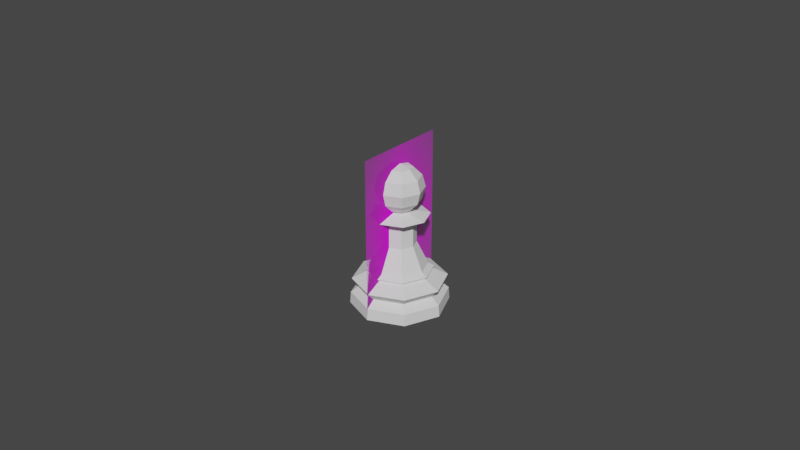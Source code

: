 # Source: pawnChessPiece.blend  (saved by Blender 2.80.75; exported with 4.5.12 LTS)
import bpy
from mathutils import Matrix  # noqa: F401  (used for matrix-valued properties, if any)

bpy.ops.wm.read_factory_settings(use_empty=True)
scene = bpy.context.scene
scene.name = 'Scene'

# ---- collections
col_collection = bpy.data.collections.new('Collection'); scene.collection.children.link(col_collection)

# ---- images (referenced by path relative to the original .blend; pixels are not part of the script)
import os
ASSET_DIR = os.environ.get("B2B_ASSET_DIR", "")  # directory of the original .blend (textures are referenced by path, not embedded)
HERE = os.path.dirname(os.path.abspath(__file__))  # packed textures are extracted next to this script under _unpacked/

def load_image(name, relpath, width, height, colorspace="sRGB"):
    """Load a texture the original file referenced (path relative to the .blend, or extracted next to this script)."""
    p = next((c for c in (os.path.join(HERE, relpath), os.path.join(ASSET_DIR, relpath)) if relpath and os.path.exists(c)), "")
    if p:
        img = bpy.data.images.load(p, check_existing=True)
        img.name = name
    else:  # same state as the original file: an image datablock whose file is absent (Cycles renders it pink)
        img = bpy.data.images.new(name, width, height)
        img.source = "FILE"
        img.filepath = "//" + (relpath or name)
    img.colorspace_settings.name = colorspace
    return img
img_pawnreference_jpg = load_image('pawnReference.jpg', 'ChessSet/ReferenceMaterial/pawnReference.jpg', 1024, 1024, 'sRGB')

# ---- materials (node trees are filled in below, after node groups)
mat_pawnreference = bpy.data.materials.new('pawnReference')
mat_pawnreference.use_transparent_shadow = False

# ---- material node trees
mat_pawnreference.use_nodes = True; mat_pawnreference.node_tree.nodes.clear()
_N = mat_pawnreference.node_tree.nodes; _L = mat_pawnreference.node_tree.links
n0 = _N.new('ShaderNodeOutputMaterial'); n0.name = 'Material Output'; n0.location = (300, 300)
n1 = _N.new('ShaderNodeTexImage'); n1.name = 'Image Texture'; n1.location = (-400, 60)
n1.image = img_pawnreference_jpg
n1.extension = 'CLIP'
n2 = _N.new('ShaderNodeBsdfDiffuse'); n2.name = 'Diffuse BSDF'; n2.location = (-200, 60)
n3 = _N.new('ShaderNodeBsdfTransparent'); n3.name = 'Transparent BSDF'; n3.location = (-200, 240)
n4 = _N.new('ShaderNodeMixShader'); n4.name = 'Mix Shader'; n4.location = (0, 300)
_L.new(n1.outputs[0], n2.inputs[0])
_L.new(n1.outputs[1], n4.inputs[0])
_L.new(n3.outputs[0], n4.inputs[1])
_L.new(n2.outputs[0], n4.inputs[2])
_L.new(n4.outputs[0], n0.inputs[0])
n0.is_active_output = True

# ---- world
world_world = bpy.data.worlds.new('World'); scene.world = world_world
world_world.use_nodes = True; world_world.node_tree.nodes.clear()
_N = world_world.node_tree.nodes; _L = world_world.node_tree.links
n0 = _N.new('ShaderNodeOutputWorld'); n0.name = 'World Output'; n0.location = (300, 300)
n1 = _N.new('ShaderNodeBackground'); n1.name = 'Background'; n1.location = (10, 300)
n1.inputs[0].default_value = (0.05088, 0.05088, 0.05088, 1.0)
_L.new(n1.outputs[0], n0.inputs[0])
n0.is_active_output = True
world_world.color = (0.05088, 0.05088, 0.05088)
world_world.use_sun_shadow = False
world_world.sun_shadow_jitter_overblur = 0.0

# ---- meshes
me_pawnreference = bpy.data.meshes.new('pawnReference')
me_pawnreference.from_pydata([(-0.015, 0.0, -1.11e-09), (0.015, 0.0, -1.11e-09), (-0.015, 0.05077, -1.11e-09), (0.015, 0.05077, -1.11e-09)], [], [(0, 1, 3, 2)])
_uv = me_pawnreference.uv_layers.new(name='UVMap')
_uv.uv.foreach_set('vector', [0.0, 0.0, 1.0, 0.0, 1.0, 1.0, 0.0, 1.0])
me_pawnreference.materials.append(mat_pawnreference)
me_pawnreference.use_remesh_preserve_volume = False
me_pawnreference.use_remesh_preserve_attributes = False
me_pawnreference.use_mirror_vertex_groups = False
me_pawnreference.update()
me_cylinder = bpy.data.meshes.new('Cylinder')
me_cylinder.from_pydata([(6.291e-08, 0.5652, -2.0), (0.3996, 0.3996, -2.0), (0.5652, -7.436e-08, -2.0), (0.3996, -0.3996, -2.0), (-1.212e-07, -0.5652, -2.0), (-0.3996, -0.3996, -2.0), (-0.5652, 4.287e-07, -2.0), (-0.3996, 0.3996, -2.0), (0.443, 0.443, -1.736), (0.6264, -9.266e-08, -1.736), (0.443, -0.443, -1.736), (-1.449e-07, -0.6264, -1.736), (-0.443, -0.443, -1.736), (-0.6264, 4.649e-07, -1.736), (-0.443, 0.443, -1.736), (5.92e-08, 0.6264, -1.736), (4.491e-08, 0.964, -1.322), (0.6816, 0.6816, -1.322), (0.964, -1.736e-07, -1.322), (0.6816, -0.6816, -1.322), (-2.695e-07, -0.964, -1.322), (-0.6816, -0.6816, -1.322), (-0.964, 6.843e-07, -1.322), (-0.6816, 0.6816, -1.322), (5.494e-08, 0.8101, -0.9141), (0.5728, 0.5728, -0.9141), (0.8101, -1.304e-07, -0.9141), (0.5728, -0.5728, -0.9141), (-2.09e-07, -0.8101, -0.9141), (-0.5728, -0.5728, -0.9141), (-0.8101, 5.907e-07, -0.9141), (-0.5728, 0.5728, -0.9141), (-4.984e-08, 1.005, -1.192e-07), (0.7105, 0.7105, -1.192e-07), (1.005, -2.29e-07, -1.192e-07), (0.7105, -0.7105, -1.192e-07), (-2.808e-07, -1.005, -1.192e-07), (-0.7105, -0.7105, -1.192e-07), (-1.005, 6.058e-07, -1.192e-07), (-0.7105, 0.7105, -1.192e-07), (2.571e-08, 0.987, -0.5792), (0.6979, 0.6979, -0.5792), (0.987, -1.808e-07, -0.5792), (0.6979, -0.6979, -0.5792), (-2.959e-07, -0.987, -0.5792), (-0.6979, -0.6979, -0.5792), (-0.987, 6.977e-07, -0.5792), (-0.6979, 0.6979, -0.5792), (6.192e-08, 0.6863, -1.838), (0.4853, 0.4853, -1.838), (0.6863, -1.051e-07, -1.838), (0.4853, -0.4853, -1.838), (-1.617e-07, -0.6863, -1.838), (-0.4853, -0.4853, -1.838), (-0.6863, 5.058e-07, -1.838), (-0.4853, 0.4853, -1.838), (5.942e-08, 0.3311, -3.197), (0.2341, 0.2341, -3.197), (0.3311, -2.105e-08, -3.197), (0.2341, -0.2341, -3.197), (-4.846e-08, -0.3311, -3.197), (-0.2341, -0.2341, -3.197), (-0.3311, 2.736e-07, -3.197), (-0.2341, 0.2341, -3.197), (5.942e-08, 0.3311, -4.429), (0.2341, 0.2341, -4.429), (0.3311, -2.105e-08, -4.429), (0.2341, -0.2341, -4.429), (-4.846e-08, -0.3311, -4.429), (-0.2341, -0.2341, -4.429), (-0.3311, 2.736e-07, -4.429), (-0.2341, 0.2341, -4.429), (5.851e-08, 0.6005, -4.665), (0.4246, 0.4246, -4.665), (0.6005, -8.398e-08, -4.665), (0.4246, -0.4246, -4.665), (-1.371e-07, -0.6005, -4.665), (-0.4246, -0.4246, -4.665), (-0.6005, 4.505e-07, -4.665), (-0.4246, 0.4246, -4.665), (5.826e-08, 0.1064, -4.952), (0.07523, 0.07523, -4.952), (0.1064, 2.983e-08, -4.952), (0.07523, -0.07523, -4.952), (2.36e-08, -0.1064, -4.952), (-0.07523, -0.07523, -4.952), (-0.1064, 1.245e-07, -4.952), (-0.07523, 0.07523, -4.952), (-1.574e-06, -1.193e-05, -4.878), (3.653e-08, -0.2479, -5.006), (-0.1757, -0.1753, -7.074), (-0.3043, -0.3036, -6.637), (-0.3513, -0.3506, -6.04), (-0.3043, -0.3036, -5.443), (-0.1757, -0.1753, -5.006), (-0.2484, -3.573e-07, -7.074), (-0.4303, -3.688e-07, -6.637), (-0.4969, -3.458e-07, -6.04), (-0.4303, -3.688e-07, -5.443), (-0.2484, -3.573e-07, -5.006), (-0.1757, 0.1753, -7.074), (-0.3043, 0.3036, -6.637), (-0.3513, 0.3506, -6.04), (-0.3043, 0.3036, -5.443), (-0.1757, 0.1753, -5.006), (4.33e-08, 0.2479, -7.074), (2.017e-08, 0.4294, -6.637), (2.017e-08, 0.4958, -6.04), (2.017e-08, 0.4294, -5.443), (3.173e-08, 0.2479, -5.006), (0.1757, 0.1753, -7.074), (0.3043, 0.3036, -6.637), (0.3513, 0.3506, -6.04), (0.3043, 0.3036, -5.443), (0.1757, 0.1753, -5.006), (0.2484, -3.458e-07, -7.074), (0.4303, -3.227e-07, -6.637), (0.4969, -3.227e-07, -6.04), (0.4303, -3.227e-07, -5.443), (0.2484, -3.573e-07, -5.006), (0.1757, -0.1753, -7.074), (0.3043, -0.3036, -6.637), (0.3513, -0.3506, -6.04), (0.3043, -0.3036, -5.443), (0.1757, -0.1753, -5.006), (3.653e-08, -2.776e-07, -7.233), (4.33e-08, -0.2479, -7.074), (6.644e-08, -0.4294, -6.637), (8.958e-08, -0.4958, -6.04), (6.644e-08, -0.4294, -5.443)], [], [(33, 34, 42, 41), (34, 35, 43, 42), (35, 36, 44, 43), (36, 37, 45, 44), (37, 38, 46, 45), (38, 39, 47, 46), (39, 32, 40, 47), (25, 24, 40, 41), (18, 17, 25, 26), (4, 5, 61, 60), (19, 18, 26, 27), (23, 22, 30, 31), (22, 21, 29, 30), (21, 20, 28, 29), (20, 19, 27, 28), (50, 49, 8, 9), (51, 50, 9, 10), (52, 51, 10, 11), (53, 52, 11, 12), (54, 53, 12, 13), (55, 54, 13, 14), (55, 48, 0, 7), (32, 33, 41, 40), (8, 17, 18, 9), (48, 15, 8, 49), (16, 15, 14, 23), (13, 22, 23, 14), (12, 21, 22, 13), (11, 20, 21, 12), (10, 19, 20, 11), (9, 18, 19, 10), (26, 25, 41, 42), (24, 31, 47, 40), (31, 30, 46, 47), (30, 29, 45, 46), (29, 28, 44, 45), (28, 27, 43, 44), (27, 26, 42, 43), (32, 39, 38, 37, 36, 35, 34, 33), (15, 16, 17, 8), (17, 16, 24, 25), (16, 23, 31, 24), (0, 48, 49, 1), (14, 15, 48, 55), (7, 6, 54, 55), (6, 5, 53, 54), (5, 4, 52, 53), (4, 3, 51, 52), (3, 2, 50, 51), (2, 1, 49, 50), (62, 63, 71, 70), (2, 3, 59, 58), (0, 1, 57, 56), (7, 0, 56, 63), (5, 6, 62, 61), (3, 4, 60, 59), (1, 2, 58, 57), (6, 7, 63, 62), (71, 64, 72, 79), (60, 61, 69, 68), (58, 59, 67, 66), (56, 57, 65, 64), (63, 56, 64, 71), (61, 62, 70, 69), (59, 60, 68, 67), (57, 58, 66, 65), (74, 75, 83, 82), (69, 70, 78, 77), (67, 68, 76, 75), (65, 66, 74, 73), (70, 71, 79, 78), (68, 69, 77, 76), (66, 67, 75, 74), (64, 65, 73, 72), (72, 73, 81, 80), (79, 72, 80, 87), (77, 78, 86, 85), (75, 76, 84, 83), (73, 74, 82, 81), (78, 79, 87, 86), (76, 77, 85, 84), (89, 129, 93, 94), (128, 127, 91, 92), (126, 125, 90), (81, 114, 109, 80), (129, 128, 92, 93), (127, 126, 90, 91), (92, 91, 96, 97), (90, 125, 95), (82, 119, 114, 81), (93, 92, 97, 98), (91, 90, 95, 96), (94, 93, 98, 99), (95, 125, 100), (83, 124, 119, 82), (98, 97, 102, 103), (96, 95, 100, 101), (99, 98, 103, 104), (97, 96, 101, 102), (84, 89, 124, 83), (103, 102, 107, 108), (101, 100, 105, 106), (104, 103, 108, 109), (102, 101, 106, 107), (100, 125, 105), (85, 94, 89, 84), (108, 107, 112, 113), (106, 105, 110, 111), (109, 108, 113, 114), (107, 106, 111, 112), (105, 125, 110), (86, 99, 94, 85), (113, 112, 117, 118), (111, 110, 115, 116), (114, 113, 118, 119), (112, 111, 116, 117), (110, 125, 115), (118, 117, 122, 123), (116, 115, 120, 121), (119, 118, 123, 124), (117, 116, 121, 122), (115, 125, 120), (87, 104, 99, 86), (121, 120, 126, 127), (124, 123, 129, 89), (122, 121, 127, 128), (120, 125, 126), (80, 109, 104, 87), (123, 122, 128, 129)])
_k = {(0, 1): 1.0, (1, 2): 1.0, (2, 3): 1.0, (3, 4): 1.0, (4, 5): 1.0, (5, 6): 1.0, (6, 7): 1.0, (0, 7): 1.0, (8, 15): 0.24706, (8, 9): 0.24706, (9, 10): 0.24706, (10, 11): 0.24706, (11, 12): 0.24706, (12, 13): 0.24706, (13, 14): 0.24706, (14, 15): 0.24706, (24, 31): 0.69804, (30, 31): 0.69804, (29, 30): 0.69804, (28, 29): 0.69804, (27, 28): 0.69804, (26, 27): 0.69804, (25, 26): 0.69804, (24, 25): 0.69804, (32, 33): 0.96863, (33, 34): 0.96863, (34, 35): 0.96863, (35, 36): 0.96863, (36, 37): 0.96863, (37, 38): 0.96863, (38, 39): 0.96863, (32, 39): 0.96863, (56, 57): 1.0, (57, 58): 1.0, (58, 59): 1.0, (59, 60): 1.0, (60, 61): 1.0, (61, 62): 1.0, (62, 63): 1.0, (56, 63): 1.0, (64, 65): 1.0, (65, 66): 1.0, (66, 67): 1.0, (67, 68): 1.0, (68, 69): 1.0, (69, 70): 1.0, (70, 71): 1.0, (64, 71): 1.0, (72, 73): 1.0, (73, 74): 1.0, (74, 75): 1.0, (75, 76): 1.0, (76, 77): 1.0, (77, 78): 1.0, (78, 79): 1.0, (72, 79): 1.0, (80, 81): 1.0, (81, 82): 1.0, (82, 83): 1.0, (83, 84): 1.0, (84, 85): 1.0, (85, 86): 1.0, (86, 87): 1.0, (80, 87): 1.0}
me_cylinder.attributes.new('crease_edge', 'FLOAT', 'EDGE').data.foreach_set('value', [_k.get((min(e.vertices), max(e.vertices)), 0.0) for e in me_cylinder.edges])
_uv = me_cylinder.uv_layers.new(name='UVMap')
_uv.uv.foreach_set('vector', [0.4054, 0.4054, 0.4698, 0.25, 0.75, 0.9092, 0.875, 0.9092, 0.4698, 0.25, 0.4054, 0.09459, 0.625, 0.9092, 0.75, 0.9092, 0.4054, 0.09459, 0.25, 0.03022, 0.5, 0.9092, 0.625, 0.9092, 0.25, 0.03022, 0.09459, 0.09459, 0.375, 0.9092, 0.5, 0.9092, 0.09459, 0.09459, 0.03022, 0.25, 0.25, 0.9092, 0.375, 0.9092, 0.03022, 0.25, 0.09459, 0.4054, 0.125, 0.9092, 0.25, 0.9092, 0.09459, 0.4054, 0.25, 0.4698, 0.0, 0.9092, 0.125, 0.9092, 0.875, 0.7891, 0.9999, 0.7891, 1.0, 0.9092, 0.875, 0.9092, 0.75, 0.6678, 0.875, 0.6678, 0.875, 0.7891, 0.75, 0.7891, 0.5, 0.5, 0.375, 0.5, 0.375, 0.5, 0.5, 0.5, 0.625, 0.6678, 0.75, 0.6678, 0.75, 0.7891, 0.625, 0.7891, 0.125, 0.6678, 0.25, 0.6678, 0.25, 0.7891, 0.125, 0.7891, 0.25, 0.6678, 0.375, 0.6678, 0.375, 0.7891, 0.25, 0.7891, 0.375, 0.6678, 0.5, 0.6678, 0.5, 0.7891, 0.375, 0.7891, 0.5, 0.6678, 0.625, 0.6678, 0.625, 0.7891, 0.5, 0.7891, 0.75, 0.5404, 0.875, 0.5404, 0.875, 0.5659, 0.75, 0.5659, 0.625, 0.5404, 0.75, 0.5404, 0.75, 0.5659, 0.625, 0.5659, 0.5, 0.5404, 0.625, 0.5404, 0.625, 0.5659, 0.5, 0.5659, 0.375, 0.5404, 0.5, 0.5404, 0.5, 0.5659, 0.375, 0.5659, 0.25, 0.5404, 0.375, 0.5404, 0.375, 0.5659, 0.25, 0.5659, 0.125, 0.5404, 0.25, 0.5404, 0.25, 0.5659, 0.125, 0.5659, 0.125, 0.5404, 0.0, 0.5404, 0.0, 0.5, 0.125, 0.5, 0.25, 0.4698, 0.4054, 0.4054, 0.875, 0.9092, 1.0, 0.9092, 0.875, 0.5659, 0.875, 0.6678, 0.75, 0.6678, 0.75, 0.5659, 1.0, 0.5404, 1.0, 0.5659, 0.875, 0.5659, 0.875, 0.5404, 0.0008682, 0.6678, 0.0, 0.5659, 0.125, 0.5659, 0.125, 0.6678, 0.25, 0.5659, 0.25, 0.6678, 0.125, 0.6678, 0.125, 0.5659, 0.375, 0.5659, 0.375, 0.6678, 0.25, 0.6678, 0.25, 0.5659, 0.5, 0.5659, 0.5, 0.6678, 0.375, 0.6678, 0.375, 0.5659, 0.625, 0.5659, 0.625, 0.6678, 0.5, 0.6678, 0.5, 0.5659, 0.75, 0.5659, 0.75, 0.6678, 0.625, 0.6678, 0.625, 0.5659, 0.75, 0.7891, 0.875, 0.7891, 0.875, 0.9092, 0.75, 0.9092, 5.662e-05, 0.7891, 0.125, 0.7891, 0.125, 0.9092, 0.0, 0.9092, 0.125, 0.7891, 0.25, 0.7891, 0.25, 0.9092, 0.125, 0.9092, 0.25, 0.7891, 0.375, 0.7891, 0.375, 0.9092, 0.25, 0.9092, 0.375, 0.7891, 0.5, 0.7891, 0.5, 0.9092, 0.375, 0.9092, 0.5, 0.7891, 0.625, 0.7891, 0.625, 0.9092, 0.5, 0.9092, 0.625, 0.7891, 0.75, 0.7891, 0.75, 0.9092, 0.625, 0.9092, 0.25, 0.4698, 0.09459, 0.4054, 0.03022, 0.25, 0.09459, 0.09459, 0.25, 0.03022, 0.4054, 0.09459, 0.4698, 0.25, 0.4054, 0.4054, 1.0, 0.5659, 0.9991, 0.6678, 0.875, 0.6678, 0.875, 0.5659, 0.875, 0.6678, 0.9991, 0.6678, 0.9999, 0.7891, 0.875, 0.7891, 0.0008682, 0.6678, 0.125, 0.6678, 0.125, 0.7891, 5.662e-05, 0.7891, 1.0, 0.5, 1.0, 0.5404, 0.875, 0.5404, 0.875, 0.5, 0.125, 0.5659, 0.0, 0.5659, 0.0, 0.5404, 0.125, 0.5404, 0.125, 0.5, 0.25, 0.5, 0.25, 0.5404, 0.125, 0.5404, 0.25, 0.5, 0.375, 0.5, 0.375, 0.5404, 0.25, 0.5404, 0.375, 0.5, 0.5, 0.5, 0.5, 0.5404, 0.375, 0.5404, 0.5, 0.5, 0.625, 0.5, 0.625, 0.5404, 0.5, 0.5404, 0.625, 0.5, 0.75, 0.5, 0.75, 0.5404, 0.625, 0.5404, 0.75, 0.5, 0.875, 0.5, 0.875, 0.5404, 0.75, 0.5404, 0.25, 0.5, 0.125, 0.5, 0.125, 0.5, 0.25, 0.5, 0.75, 0.5, 0.625, 0.5, 0.625, 0.5, 0.75, 0.5, 1.0, 0.5, 0.875, 0.5, 0.875, 0.5, 1.0, 0.5, 0.125, 0.5, 0.0, 0.5, 0.0, 0.5, 0.125, 0.5, 0.375, 0.5, 0.25, 0.5, 0.25, 0.5, 0.375, 0.5, 0.625, 0.5, 0.5, 0.5, 0.5, 0.5, 0.625, 0.5, 0.875, 0.5, 0.75, 0.5, 0.75, 0.5, 0.875, 0.5, 0.25, 0.5, 0.125, 0.5, 0.125, 0.5, 0.25, 0.5, 0.125, 0.5, 0.0, 0.5, 0.0, 0.5, 0.125, 0.5, 0.5, 0.5, 0.375, 0.5, 0.375, 0.5, 0.5, 0.5, 0.75, 0.5, 0.625, 0.5, 0.625, 0.5, 0.75, 0.5, 1.0, 0.5, 0.875, 0.5, 0.875, 0.5, 1.0, 0.5, 0.125, 0.5, 0.0, 0.5, 0.0, 0.5, 0.125, 0.5, 0.375, 0.5, 0.25, 0.5, 0.25, 0.5, 0.375, 0.5, 0.625, 0.5, 0.5, 0.5, 0.5, 0.5, 0.625, 0.5, 0.875, 0.5, 0.75, 0.5, 0.75, 0.5, 0.875, 0.5, 0.75, 0.5, 0.625, 0.5, 0.625, 0.5, 0.75, 0.5, 0.375, 0.5, 0.25, 0.5, 0.25, 0.5, 0.375, 0.5, 0.625, 0.5, 0.5, 0.5, 0.5, 0.5, 0.625, 0.5, 0.875, 0.5, 0.75, 0.5, 0.75, 0.5, 0.875, 0.5, 0.25, 0.5, 0.125, 0.5, 0.125, 0.5, 0.25, 0.5, 0.5, 0.5, 0.375, 0.5, 0.375, 0.5, 0.5, 0.5, 0.75, 0.5, 0.625, 0.5, 0.625, 0.5, 0.75, 0.5, 1.0, 0.5, 0.875, 0.5, 0.875, 0.5, 1.0, 0.5, 1.0, 0.5, 0.875, 0.5, 0.875, 0.5, 1.0, 0.5, 0.125, 0.5, 0.0, 0.5, 0.0, 0.5, 0.125, 0.5, 0.375, 0.5, 0.25, 0.5, 0.25, 0.5, 0.375, 0.5, 0.625, 0.5, 0.5, 0.5, 0.5, 0.5, 0.625, 0.5, 0.875, 0.5, 0.75, 0.5, 0.75, 0.5, 0.875, 0.5, 0.25, 0.5, 0.125, 0.5, 0.125, 0.5, 0.25, 0.5, 0.5, 0.5, 0.375, 0.5, 0.375, 0.5, 0.5, 0.5, 0.75, 0.1667, 0.75, 0.3333, 0.625, 0.3333, 0.625, 0.1667, 0.75, 0.5, 0.75, 0.6667, 0.625, 0.6667, 0.625, 0.5, 0.75, 0.8333, 0.6875, 1.0, 0.625, 0.8333, 0.125, 0.1667, 0.25, 0.1667, 1.0, 0.5, 0.875, 0.5, 0.75, 0.3333, 0.75, 0.5, 0.625, 0.5, 0.625, 0.3333, 0.75, 0.6667, 0.75, 0.8333, 0.625, 0.8333, 0.625, 0.6667, 0.625, 0.5, 0.625, 0.6667, 0.5, 0.6667, 0.5, 0.5, 0.625, 0.8333, 0.5625, 1.0, 0.5, 0.8333, 0.0, 0.1667, 0.125, 0.1667, 0.875, 0.5, 0.75, 0.5, 0.625, 0.3333, 0.625, 0.5, 0.5, 0.5, 0.5, 0.3333, 0.625, 0.6667, 0.625, 0.8333, 0.5, 0.8333, 0.5, 0.6667, 0.625, 0.1667, 0.625, 0.3333, 0.5, 0.3333, 0.5, 0.1667, 0.5, 0.8333, 0.4375, 1.0, 0.375, 0.8333, 0.875, 0.1667, 1.0, 0.1667, 0.75, 0.5, 0.625, 0.5, 0.5, 0.3333, 0.5, 0.5, 0.375, 0.5, 0.375, 0.3333, 0.5, 0.6667, 0.5, 0.8333, 0.375, 0.8333, 0.375, 0.6667, 0.5, 0.1667, 0.5, 0.3333, 0.375, 0.3333, 0.375, 0.1667, 0.5, 0.5, 0.5, 0.6667, 0.375, 0.6667, 0.375, 0.5, 0.75, 0.1667, 0.875, 0.1667, 0.625, 0.5, 0.5, 0.5, 0.375, 0.3333, 0.375, 0.5, 0.25, 0.5, 0.25, 0.3333, 0.375, 0.6667, 0.375, 0.8333, 0.25, 0.8333, 0.25, 0.6667, 0.375, 0.1667, 0.375, 0.3333, 0.25, 0.3333, 0.25, 0.1667, 0.375, 0.5, 0.375, 0.6667, 0.25, 0.6667, 0.25, 0.5, 0.375, 0.8333, 0.3125, 1.0, 0.25, 0.8333, 0.625, 0.1667, 0.75, 0.1667, 0.5, 0.5, 0.375, 0.5, 0.25, 0.3333, 0.25, 0.5, 0.125, 0.5, 0.125, 0.3333, 0.25, 0.6667, 0.25, 0.8333, 0.125, 0.8333, 0.125, 0.6667, 0.25, 0.1667, 0.25, 0.3333, 0.125, 0.3333, 0.125, 0.1667, 0.25, 0.5, 0.25, 0.6667, 0.125, 0.6667, 0.125, 0.5, 0.25, 0.8333, 0.1875, 1.0, 0.125, 0.8333, 0.5, 0.1667, 0.625, 0.1667, 0.375, 0.5, 0.25, 0.5, 0.125, 0.3333, 0.125, 0.5, 0.0, 0.5, 0.0, 0.3333, 0.125, 0.6667, 0.125, 0.8333, 0.0, 0.8333, 0.0, 0.6667, 0.125, 0.1667, 0.125, 0.3333, 0.0, 0.3333, 0.0, 0.1667, 0.125, 0.5, 0.125, 0.6667, 0.0, 0.6667, 0.0, 0.5, 0.125, 0.8333, 0.0625, 1.0, 0.0, 0.8333, 1.0, 0.3333, 1.0, 0.5, 0.875, 0.5, 0.875, 0.3333, 1.0, 0.6667, 1.0, 0.8333, 0.875, 0.8333, 0.875, 0.6667, 1.0, 0.1667, 1.0, 0.3333, 0.875, 0.3333, 0.875, 0.1667, 1.0, 0.5, 1.0, 0.6667, 0.875, 0.6667, 0.875, 0.5, 1.0, 0.8333, 0.9375, 1.0, 0.875, 0.8333, 0.375, 0.1667, 0.5, 0.1667, 0.25, 0.5, 0.125, 0.5, 0.875, 0.6667, 0.875, 0.8333, 0.75, 0.8333, 0.75, 0.6667, 0.875, 0.1667, 0.875, 0.3333, 0.75, 0.3333, 0.75, 0.1667, 0.875, 0.5, 0.875, 0.6667, 0.75, 0.6667, 0.75, 0.5, 0.875, 0.8333, 0.8125, 1.0, 0.75, 0.8333, 0.25, 0.1667, 0.375, 0.1667, 0.125, 0.5, 0.0, 0.5, 0.875, 0.3333, 0.875, 0.5, 0.75, 0.5, 0.75, 0.3333])
me_cylinder.use_remesh_preserve_volume = False
me_cylinder.use_remesh_preserve_attributes = False
me_cylinder.use_mirror_vertex_groups = False
me_cylinder.update()

# ---- objects
ob_pawnreference = bpy.data.objects.new('pawnReference', me_pawnreference)
ob_pawn = bpy.data.objects.new('Pawn', me_cylinder)

# ---- transforms, parenting, visibility, modifiers, constraints
ob_pawnreference.location = (0.0, 0.0, 0.0)
ob_pawnreference.rotation_euler = (1.571, 0.0, 1.571)
ob_pawnreference.lineart.crease_threshold = 0.0
ob_pawn.location = (0.0, 0.0, 0.0)
ob_pawn.scale = (-0.01496, -0.01499, -0.00623)
ob_pawn.lineart.crease_threshold = 0.0

# ---- collection membership
col_collection.objects.link(ob_pawnreference)
col_collection.objects.link(ob_pawn)

# ---- scene / render settings (as saved in the file)
scene.frame_start = 1; scene.frame_end = 250; scene.frame_set(1)
scene.render.engine = 'BLENDER_EEVEE_NEXT'
scene.cycles.use_denoising = False
scene.cycles.samples = 128
scene.cycles.sampling_pattern = 'TABULATED_SOBOL'
scene.cycles.use_adaptive_sampling = False
scene.cycles.use_light_tree = False
scene.view_settings.view_transform = 'Filmic'
bpy.context.view_layer.update()

# ---- added for rendering (the .blend has no active camera and no usable light): camera, sun
cam_auto = bpy.data.cameras.new('AutoCamera')
cam_auto.lens = 50.0
cam_auto.sensor_width = 36.0
cam_auto.clip_end = 1000.0
ob_auto_camera = bpy.data.objects.new('AutoCamera', cam_auto)
scene.collection.objects.link(ob_auto_camera)
ob_auto_camera.location = (0.185045, -0.222054, 0.173422)
ob_auto_camera.rotation_euler = (1.09748, -7.21219e-08, 0.694738)
scene.camera = ob_auto_camera
light_auto_sun = bpy.data.lights.new('AutoSun', 'SUN')
light_auto_sun.energy = 3.0
light_auto_sun.angle = 0.0523599
ob_auto_sun = bpy.data.objects.new('AutoSun', light_auto_sun)
scene.collection.objects.link(ob_auto_sun)
ob_auto_sun.rotation_euler = (0.872665, 0.174533, 0.523599)
bpy.context.view_layer.update()
